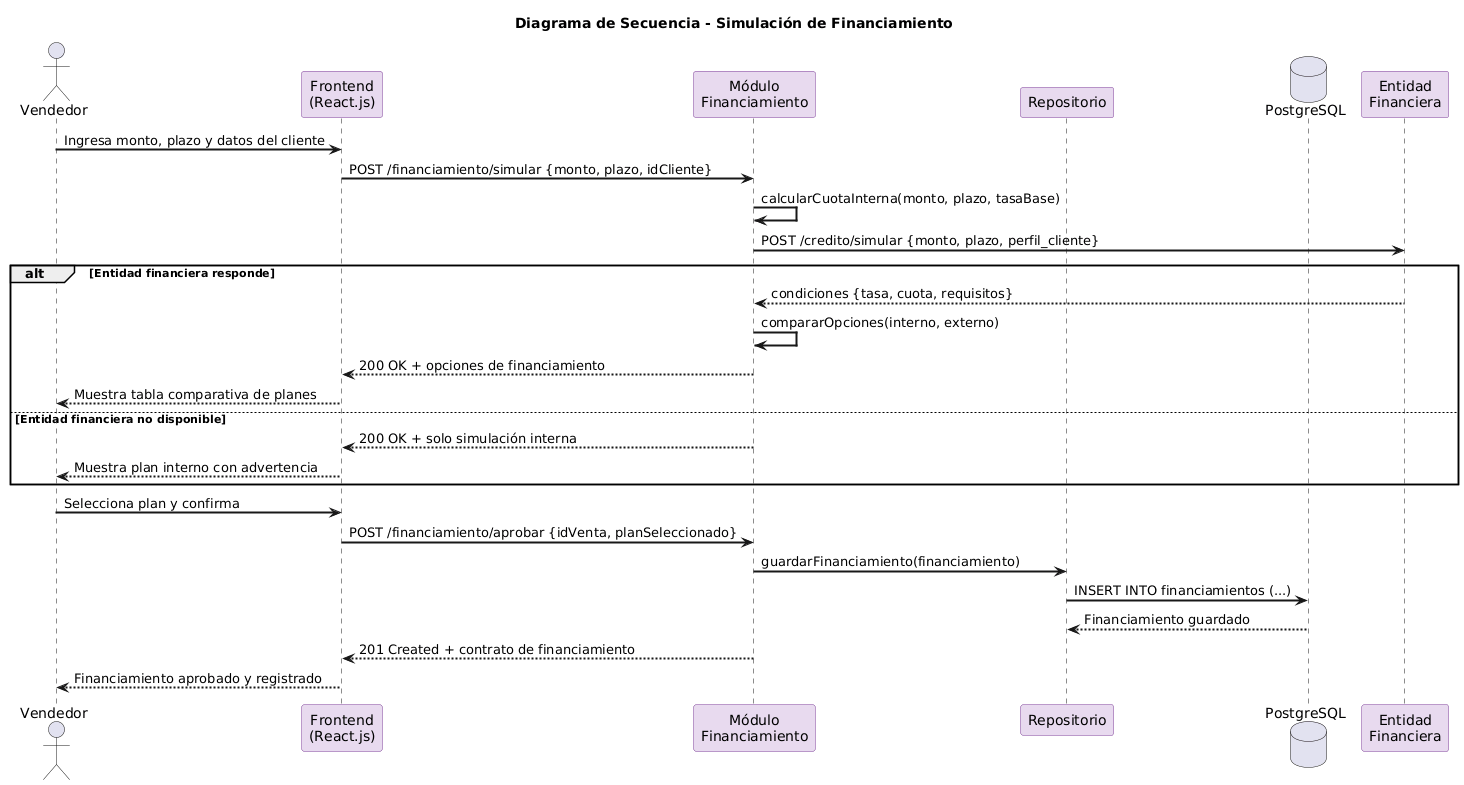

The diagram above was rendered by PlantUML. Its source (embedded in the PNG):
@startuml
title Diagrama de Secuencia - Simulación de Financiamiento

skinparam sequenceArrowThickness 2
skinparam participantBackgroundColor #E8DAEF
skinparam participantBorderColor #7D3C98

actor "Vendedor" as Vend
participant "Frontend\n(React.js)" as Front
participant "Módulo\nFinanciamiento" as Finan
participant "Repositorio" as Repo
database "PostgreSQL" as DB
participant "Entidad\nFinanciera" as Banco

Vend -> Front : Ingresa monto, plazo y datos del cliente
Front -> Finan : POST /financiamiento/simular {monto, plazo, idCliente}

Finan -> Finan : calcularCuotaInterna(monto, plazo, tasaBase)
Finan -> Banco : POST /credito/simular {monto, plazo, perfil_cliente}

alt Entidad financiera responde
    Banco --> Finan : condiciones {tasa, cuota, requisitos}
    Finan -> Finan : compararOpciones(interno, externo)
    Finan --> Front : 200 OK + opciones de financiamiento
    Front --> Vend : Muestra tabla comparativa de planes
else Entidad financiera no disponible
    Finan --> Front : 200 OK + solo simulación interna
    Front --> Vend : Muestra plan interno con advertencia
end

Vend -> Front : Selecciona plan y confirma
Front -> Finan : POST /financiamiento/aprobar {idVenta, planSeleccionado}
Finan -> Repo : guardarFinanciamiento(financiamiento)
Repo -> DB : INSERT INTO financiamientos (...)
DB --> Repo : Financiamiento guardado
Finan --> Front : 201 Created + contrato de financiamiento
Front --> Vend : Financiamiento aprobado y registrado
@enduml